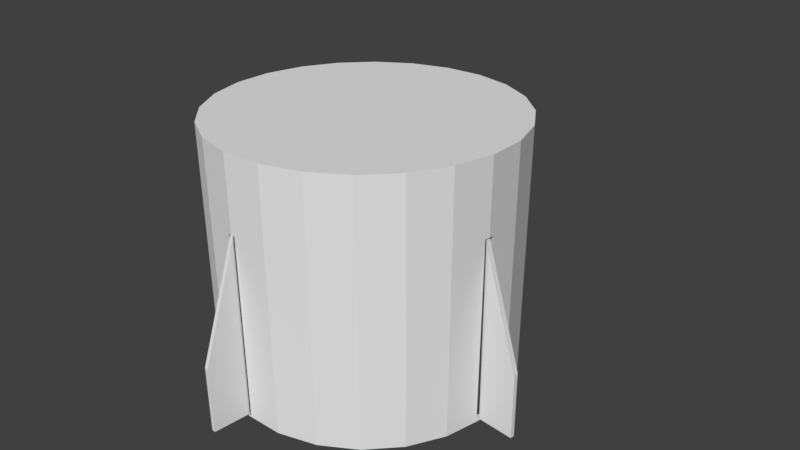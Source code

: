 # Source: dragontrunk2.blend  (saved by Blender 2.78.0; exported with 4.5.12 LTS)
import bpy
from mathutils import Matrix  # noqa: F401  (used for matrix-valued properties, if any)

bpy.ops.wm.read_factory_settings(use_empty=True)
scene = bpy.context.scene
scene.name = 'Scene'

# ---- collections
col_collection_1 = bpy.data.collections.new('Collection 1'); scene.collection.children.link(col_collection_1)

# ---- world
world_world = bpy.data.worlds.new('World'); scene.world = world_world
world_world.color = (0.05088, 0.05088, 0.05088)
world_world.use_sun_shadow = False
world_world.sun_shadow_jitter_overblur = 0.0
world_world.cycles.sampling_method = 'MANUAL'

# ---- cameras
cam_camera = bpy.data.cameras.new('Camera')
cam_camera.clip_end = 100.0
cam_camera.lens = 35.0
cam_camera.sensor_width = 32.0
cam_camera.sensor_height = 18.0
cam_camera.ortho_scale = 7.314
cam_camera.dof.focus_distance = 0.0
cam_camera.dof.aperture_fstop = 128.0

# ---- meshes
me_cube_007 = bpy.data.meshes.new('Cube.007')
me_cube_007.from_pydata([(0.3184, -0.02783, -1.462), (0.3184, -0.02783, -0.5674), (0.3184, 0.02783, -1.462), (1.191, -0.02783, 0.9694), (1.191, -0.02783, -1.462), (1.191, -0.02783, 0.9694), (1.191, 0.02783, -1.462), (1.191, 0.02783, 0.9694), (0.3184, -0.02783, -0.5674), (0.3184, 0.02783, -0.5675), (0.317, 0.02609, -0.5671), (1.19, 0.02609, 0.9697), (0.317, 0.02609, -0.5671), (1.19, 0.02609, 0.9697)], [], [(0, 8, 9, 2), (2, 9, 7, 6), (6, 7, 5, 4), (4, 5, 8, 0), (2, 6, 4, 0), (1, 3, 11, 10), (8, 5, 3, 1), (10, 11, 13, 12)])
me_cube_007.use_remesh_preserve_volume = False
me_cube_007.use_remesh_preserve_attributes = False
me_cube_007.use_mirror_vertex_groups = False
me_cube_007.update()
me_cube_006 = bpy.data.meshes.new('Cube.006')
me_cube_006.from_pydata([(0.3184, -0.02783, -1.462), (0.3184, -0.02783, -0.5674), (0.3184, 0.02783, -1.462), (1.191, -0.02783, 0.9694), (1.191, -0.02783, -1.462), (1.191, -0.02783, 0.9694), (1.191, 0.02783, -1.462), (1.191, 0.02783, 0.9694), (0.3184, -0.02783, -0.5674), (0.3184, 0.02783, -0.5675), (0.317, 0.02609, -0.5671), (1.19, 0.02609, 0.9697), (0.317, 0.02609, -0.5671), (1.19, 0.02609, 0.9697)], [], [(0, 8, 9, 2), (2, 9, 7, 6), (6, 7, 5, 4), (4, 5, 8, 0), (2, 6, 4, 0), (1, 3, 11, 10), (8, 5, 3, 1), (10, 11, 13, 12)])
me_cube_006.use_remesh_preserve_volume = False
me_cube_006.use_remesh_preserve_attributes = False
me_cube_006.use_mirror_vertex_groups = False
me_cube_006.update()
me_cube_005 = bpy.data.meshes.new('Cube.005')
me_cube_005.from_pydata([(0.3184, -0.02783, -1.462), (0.3184, -0.02783, -0.5674), (0.3184, 0.02783, -1.462), (1.191, -0.02783, 0.9694), (1.191, -0.02783, -1.462), (1.191, -0.02783, 0.9694), (1.191, 0.02783, -1.462), (1.191, 0.02783, 0.9694), (0.3184, -0.02783, -0.5674), (0.3184, 0.02783, -0.5675), (0.317, 0.02609, -0.5671), (1.19, 0.02609, 0.9697), (0.317, 0.02609, -0.5671), (1.19, 0.02609, 0.9697)], [], [(0, 8, 9, 2), (2, 9, 7, 6), (6, 7, 5, 4), (4, 5, 8, 0), (2, 6, 4, 0), (1, 3, 11, 10), (8, 5, 3, 1), (10, 11, 13, 12)])
me_cube_005.use_remesh_preserve_volume = False
me_cube_005.use_remesh_preserve_attributes = False
me_cube_005.use_mirror_vertex_groups = False
me_cube_005.update()
me_cube_001 = bpy.data.meshes.new('Cube.001')
me_cube_001.from_pydata([(0.3184, -0.02783, -1.462), (0.3184, -0.02783, -0.5674), (0.3184, 0.02783, -1.462), (1.191, -0.02783, 0.9694), (1.191, -0.02783, -1.462), (1.191, -0.02783, 0.9694), (1.191, 0.02783, -1.462), (1.191, 0.02783, 0.9694), (0.3184, -0.02783, -0.5674), (0.3184, 0.02783, -0.5675), (0.317, 0.02609, -0.5671), (1.19, 0.02609, 0.9697), (0.317, 0.02609, -0.5671), (1.19, 0.02609, 0.9697)], [], [(0, 8, 9, 2), (2, 9, 7, 6), (6, 7, 5, 4), (4, 5, 8, 0), (2, 6, 4, 0), (1, 3, 11, 10), (8, 5, 3, 1), (10, 11, 13, 12)])
me_cube_001.use_remesh_preserve_volume = False
me_cube_001.use_remesh_preserve_attributes = False
me_cube_001.use_mirror_vertex_groups = False
me_cube_001.update()
me_cylinder_002 = bpy.data.meshes.new('Cylinder.002')
me_cylinder_002.from_pydata([(0.0, 2.026, -1.513), (0.0, 2.026, 1.526), (0.5243, 1.957, -1.513), (0.5243, 1.957, 1.526), (1.013, 1.754, -1.513), (1.013, 1.754, 1.526), (1.432, 1.432, -1.513), (1.432, 1.432, 1.526), (1.754, 1.013, -1.513), (1.754, 1.013, 1.526), (1.957, 0.5243, -1.513), (1.957, 0.5243, 1.526), (2.026, 1.529e-07, -1.513), (2.026, 1.529e-07, 1.526), (1.957, -0.5243, -1.513), (1.957, -0.5243, 1.526), (1.754, -1.013, -1.513), (1.754, -1.013, 1.526), (1.432, -1.432, -1.513), (1.432, -1.432, 1.526), (1.013, -1.754, -1.513), (1.013, -1.754, 1.526), (0.5243, -1.957, -1.513), (0.5243, -1.957, 1.526), (7.888e-07, -2.026, -1.513), (7.888e-07, -2.026, 1.526), (-0.5243, -1.957, -1.513), (-0.5243, -1.957, 1.526), (-1.013, -1.754, -1.513), (-1.013, -1.754, 1.526), (-1.432, -1.432, -1.513), (-1.432, -1.432, 1.526), (-1.754, -1.013, -1.513), (-1.754, -1.013, 1.526), (-1.957, -0.5243, -1.513), (-1.957, -0.5243, 1.526), (-2.026, -9.418e-07, -1.513), (-2.026, -9.418e-07, 1.526), (-1.957, 0.5243, -1.513), (-1.957, 0.5243, 1.526), (-1.754, 1.013, -1.513), (-1.754, 1.013, 1.526), (-1.432, 1.432, -1.513), (-1.432, 1.432, 1.526), (-1.013, 1.754, -1.513), (-1.013, 1.754, 1.526), (-0.5243, 1.957, -1.513), (-0.5243, 1.957, 1.526), (0.0, 2.0, -1.5), (0.0, 2.0, 1.5), (0.5176, 1.932, -1.5), (0.5176, 1.932, 1.5), (1.0, 1.732, -1.5), (1.0, 1.732, 1.5), (1.414, 1.414, -1.5), (1.414, 1.414, 1.5), (1.732, 1.0, -1.5), (1.732, 1.0, 1.5), (1.932, 0.5176, -1.5), (1.932, 0.5176, 1.5), (2.0, 1.51e-07, -1.5), (2.0, 1.51e-07, 1.5), (1.932, -0.5176, -1.5), (1.932, -0.5176, 1.5), (1.732, -1.0, -1.5), (1.732, -1.0, 1.5), (1.414, -1.414, -1.5), (1.414, -1.414, 1.5), (1.0, -1.732, -1.5), (1.0, -1.732, 1.5), (0.5176, -1.932, -1.5), (0.5176, -1.932, 1.5), (7.788e-07, -2.0, -1.5), (7.788e-07, -2.0, 1.5), (-0.5176, -1.932, -1.5), (-0.5176, -1.932, 1.5), (-1.0, -1.732, -1.5), (-1.0, -1.732, 1.5), (-1.414, -1.414, -1.5), (-1.414, -1.414, 1.5), (-1.732, -1.0, -1.5), (-1.732, -1.0, 1.5), (-1.932, -0.5176, -1.5), (-1.932, -0.5176, 1.5), (-2.0, -9.298e-07, -1.5), (-2.0, -9.298e-07, 1.5), (-1.932, 0.5176, -1.5), (-1.932, 0.5176, 1.5), (-1.732, 1.0, -1.5), (-1.732, 1.0, 1.5), (-1.414, 1.414, -1.5), (-1.414, 1.414, 1.5), (-1.0, 1.732, -1.5), (-1.0, 1.732, 1.5), (-0.5176, 1.932, -1.5), (-0.5176, 1.932, 1.5), (-2.026, -9.418e-07, 0.9982), (-2.026, -9.418e-07, -1.482), (-2.019, -0.05046, 0.9986), (-2.02, -0.0429, -1.481), (-2.019, 0.0502, 0.996), (-2.018, 0.05866, -1.482), (-2.019, -0.04971, 0.7518), (-2.0, -9.298e-07, 0.9868), (-2.0, -9.298e-07, -1.464), (-1.994, 0.047, 0.9843), (-1.993, 0.05493, -1.463), (-1.994, -0.04909, 0.9862), (-1.995, -0.03552, -1.462), (7.888e-07, -2.026, 0.9912), (7.888e-07, -2.026, -1.484), (-0.04618, -2.02, 0.991), (-0.06802, -2.017, -1.482), (0.05264, -2.019, 0.9904), (0.0528, -2.019, -1.483), (7.788e-07, -2.0, 0.9843), (7.788e-07, -2.0, -1.467), (-0.04382, -1.994, 0.9834), (-0.06232, -1.992, -1.465), (0.04883, -1.994, 0.9838), (0.04136, -1.995, -1.466), (2.026, 1.529e-07, 1.001), (2.026, 1.529e-07, -1.472), (2.018, 0.06016, 1.0), (2.019, 0.05103, -1.469), (2.017, -0.06209, 1.001), (2.017, -0.06466, -1.464), (2.0, 1.51e-07, 0.9929), (2.0, 1.51e-07, -1.44), (1.993, 0.05635, 0.9919), (1.994, 0.04443, -1.436), (2.016, -0.07101, -1.388), (2.017, -0.06529, 0.9892), (1.992, -0.05718, 0.9925), (1.992, -0.06301, -1.43), (0.0, 2.026, -1.482), (0.0, 2.026, 0.9973), (-0.06232, 2.017, 0.9956), (-0.04951, 2.019, -1.479), (0.064, 2.017, 0.9989), (0.05791, 2.018, -1.479), (-0.05799, 2.018, 0.16), (0.0, 2.0, -1.461), (0.0, 2.0, 0.9881), (0.063, 2.017, 0.5933), (0.06894, 2.017, -1.418), (0.05711, 1.992, 0.9887), (0.06432, 1.992, -1.457), (-0.05868, 1.992, 0.9864), (-0.03518, 1.995, -1.459), (0.5243, 1.957, 1.987), (6.469e-09, 2.026, 1.987), (1.013, 1.754, 1.987), (1.432, 1.432, 1.987), (1.754, 1.013, 1.987), (1.957, 0.5243, 1.987), (2.026, 1.529e-07, 1.987), (1.957, -0.5243, 1.987), (1.754, -1.013, 1.987), (1.432, -1.432, 1.987), (1.013, -1.754, 1.987), (0.5243, -1.957, 1.987), (7.953e-07, -2.026, 1.987), (-0.5243, -1.957, 1.987), (-1.013, -1.754, 1.987), (-1.432, -1.432, 1.987), (-1.754, -1.013, 1.987), (-1.957, -0.5243, 1.987), (-2.026, -9.418e-07, 1.987), (-1.957, 0.5243, 1.987), (-1.754, 1.013, 1.987), (-1.432, 1.432, 1.987), (-1.013, 1.754, 1.987), (-0.5243, 1.957, 1.987)], [], [(0, 135, 140, 144, 145, 2), (2, 3, 5, 4), (4, 5, 7, 6), (6, 7, 9, 8), (8, 9, 11, 10), (10, 11, 13, 121, 123, 124, 122, 12), (12, 122, 126, 125, 132, 131, 14), (14, 15, 17, 16), (16, 17, 19, 18), (18, 19, 21, 20), (20, 21, 23, 22), (22, 23, 25, 109, 113, 114, 110, 24), (24, 110, 112, 111, 109, 25, 27, 26), (26, 27, 29, 28), (28, 29, 31, 30), (30, 31, 33, 32), (32, 33, 35, 34), (36, 97, 101, 100, 96, 37, 39, 38), (38, 39, 41, 40), (40, 41, 43, 42), (42, 43, 45, 44), (5, 3, 150, 152), (44, 45, 47, 46), (48, 50, 147, 142), (50, 52, 53, 51), (52, 54, 55, 53), (54, 56, 57, 55), (56, 58, 59, 57), (58, 60, 128, 130, 129, 127, 61, 59), (60, 62, 134, 128), (62, 64, 65, 63), (64, 66, 67, 65), (66, 68, 69, 67), (68, 70, 71, 69), (70, 72, 116, 120, 119, 115, 73, 71), (72, 74, 75, 73, 115, 117, 118, 116), (74, 76, 77, 75), (76, 78, 79, 77), (78, 80, 81, 79), (80, 82, 83, 81), (34, 35, 37, 96, 98, 102, 99, 97, 36), (84, 86, 87, 85, 103, 105, 106, 104), (86, 88, 89, 87), (88, 90, 91, 89), (90, 92, 93, 91), (51, 53, 55, 57, 59, 61, 63, 65, 67, 69, 71, 73, 75, 77, 79, 81, 83, 85, 87, 89, 91, 93, 95, 49), (92, 94, 95, 93), (46, 47, 1, 136, 137, 141, 138, 135, 0), (83, 107, 103, 85), (2, 145, 144, 139, 136, 1, 3), (14, 131, 132, 125, 121, 13, 15), (127, 133, 63, 61), (143, 146, 51, 49), (95, 148, 143, 49), (150, 151, 173, 172, 171, 170, 169, 168, 167, 166, 165, 164, 163, 162, 161, 160, 159, 158, 157, 156, 155, 154, 153, 152), (15, 13, 156, 157), (25, 23, 161, 162), (35, 33, 166, 167), (45, 43, 171, 172), (11, 9, 154, 155), (21, 19, 159, 160), (31, 29, 164, 165), (41, 39, 169, 170), (7, 5, 152, 153), (17, 15, 157, 158), (3, 1, 151, 150), (27, 25, 162, 163), (37, 35, 167, 168), (47, 45, 172, 173), (13, 11, 155, 156), (23, 21, 160, 161), (33, 31, 165, 166), (43, 41, 170, 171), (9, 7, 153, 154), (19, 17, 158, 159), (29, 27, 163, 164), (39, 37, 168, 169), (1, 47, 173, 151)])
me_cylinder_002.use_remesh_preserve_volume = False
me_cylinder_002.use_remesh_preserve_attributes = False
me_cylinder_002.use_mirror_vertex_groups = False
me_cylinder_002.update()

# ---- objects
ob_cube_003 = bpy.data.objects.new('Cube.003', me_cube_007)
ob_cube_002 = bpy.data.objects.new('Cube.002', me_cube_006)
ob_cube_001 = bpy.data.objects.new('Cube.001', me_cube_005)
ob_solarfin = bpy.data.objects.new('solarFin', me_cube_001)
ob_trunk = bpy.data.objects.new('trunk', me_cylinder_002)
ob_camera = bpy.data.objects.new('Camera', cam_camera)

# ---- transforms, parenting, visibility, modifiers, constraints
ob_cube_003.location = (0.0, 2.675, 0.0)
ob_cube_003.rotation_euler = (-3.704e-09, -0.001368, 4.712)
ob_cube_003.scale = (0.569, 1.0, 1.0)
ob_cube_003.lineart.crease_threshold = 0.0
ob_cube_002.location = (0.0, -2.671, 0.0)
ob_cube_002.rotation_euler = (-1.514e-08, 0.001127, 1.571)
ob_cube_002.scale = (0.569, 1.0, 1.0)
ob_cube_002.lineart.crease_threshold = 0.0
ob_cube_001.location = (2.665, 0.0, 0.0)
ob_cube_001.rotation_euler = (-2.678e-08, 0.01045, 3.142)
ob_cube_001.scale = (0.569, 1.0, 1.0)
ob_cube_001.lineart.crease_threshold = 0.0
ob_solarfin.location = (-2.668, 0.0, -0.005307)
ob_solarfin.rotation_euler = (0.0, -0.002249, 0.0)
ob_solarfin.scale = (0.569, 1.0, 1.0)
ob_solarfin.lineart.crease_threshold = 0.0
ob_trunk.location = (0.0, 0.0, -0.006452)
ob_trunk.scale = (0.9873, 0.9873, 0.9873)
ob_trunk.lineart.crease_threshold = 0.0
ob_camera.location = (7.481, -6.508, 5.344)
ob_camera.rotation_euler = (1.109, 0.0, 0.8149)
ob_camera.lock_rotations_4d = False
ob_camera.empty_display_type = 'ARROWS'
ob_camera.color = (0.0, 0.0, 0.0, 0.0)
ob_camera.display_type = 'WIRE'
ob_camera.lineart.crease_threshold = 0.0

# ---- collection membership
col_collection_1.objects.link(ob_cube_003)
col_collection_1.objects.link(ob_cube_002)
col_collection_1.objects.link(ob_cube_001)
col_collection_1.objects.link(ob_solarfin)
col_collection_1.objects.link(ob_trunk)
col_collection_1.objects.link(ob_camera)

# ---- scene / render settings (as saved in the file)
scene.camera = ob_camera
scene.frame_start = 1; scene.frame_end = 250; scene.frame_set(39)
scene.render.engine = 'BLENDER_EEVEE_NEXT'
scene.render.resolution_percentage = 50
scene.render.dither_intensity = 0.0
scene.cycles.use_denoising = False
scene.cycles.samples = 128
scene.cycles.sampling_pattern = 'TABULATED_SOBOL'
scene.cycles.light_sampling_threshold = 0.0
scene.cycles.use_adaptive_sampling = False
scene.cycles.use_light_tree = False
scene.cycles.blur_glossy = 0.0
scene.cycles.sample_clamp_indirect = 0.0
scene.view_settings.view_transform = 'Standard'
bpy.context.view_layer.update()

# ---- added for rendering (the .blend has no usable light): sun
light_auto_sun = bpy.data.lights.new('AutoSun', 'SUN')
light_auto_sun.energy = 3.0
light_auto_sun.angle = 0.0523599
ob_auto_sun = bpy.data.objects.new('AutoSun', light_auto_sun)
scene.collection.objects.link(ob_auto_sun)
ob_auto_sun.rotation_euler = (0.872665, 0.174533, 0.523599)
bpy.context.view_layer.update()
